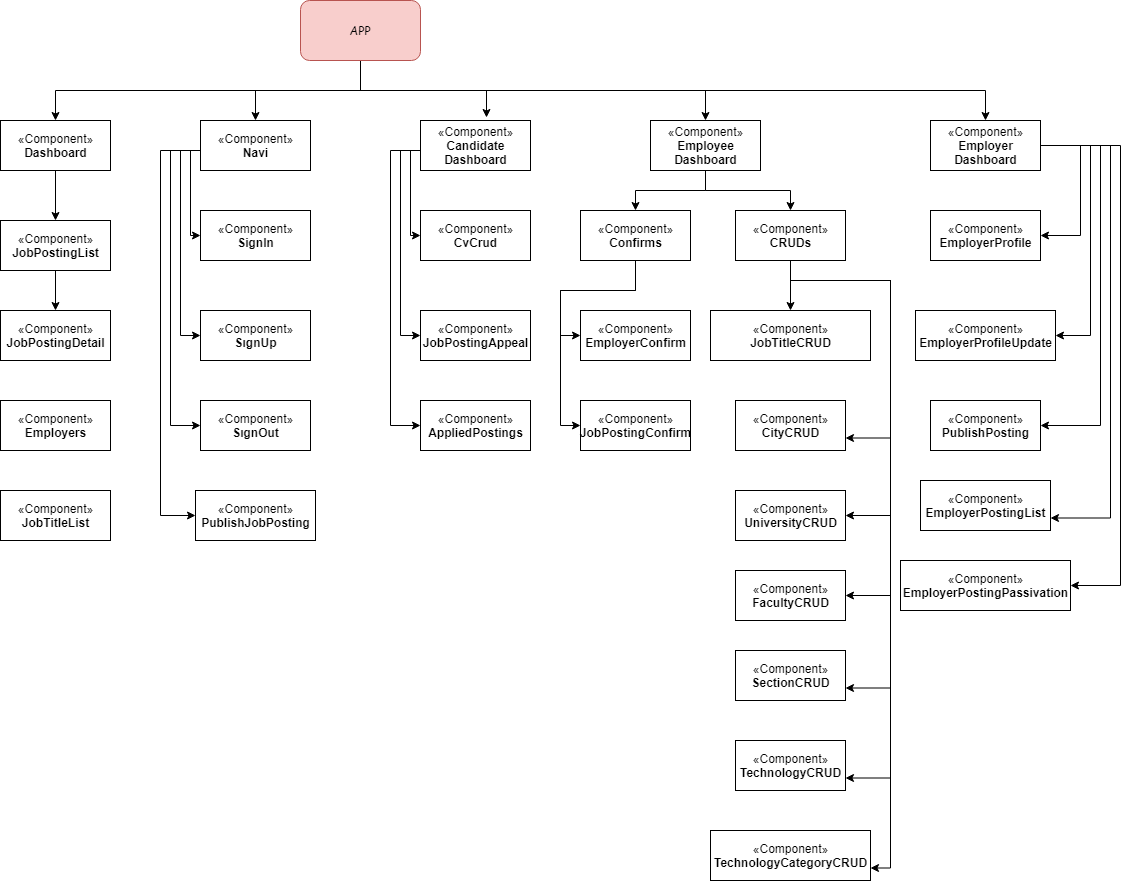

The diagram above was exported from draw.io. Its source (the exported page's mxGraphModel, read from the mxfile embedded in the PNG):
<mxGraphModel dx="868" dy="450" grid="1" gridSize="10" guides="1" tooltips="1" connect="1" arrows="1" fold="1" page="1" pageScale="1" pageWidth="1100" pageHeight="850" background="none" math="0" shadow="0">
  <root>
    <mxCell id="0" />
    <mxCell id="1" parent="0" />
    <mxCell id="fOr2AyCtdds08GBuhP_w-13" style="edgeStyle=orthogonalEdgeStyle;rounded=0;orthogonalLoop=1;jettySize=auto;html=1;entryX=0.5;entryY=0;entryDx=0;entryDy=0;" edge="1" parent="1" source="fOr2AyCtdds08GBuhP_w-1" target="fOr2AyCtdds08GBuhP_w-8">
      <mxGeometry relative="1" as="geometry" />
    </mxCell>
    <mxCell id="fOr2AyCtdds08GBuhP_w-14" style="edgeStyle=orthogonalEdgeStyle;rounded=0;orthogonalLoop=1;jettySize=auto;html=1;" edge="1" parent="1" source="fOr2AyCtdds08GBuhP_w-1" target="fOr2AyCtdds08GBuhP_w-2">
      <mxGeometry relative="1" as="geometry">
        <Array as="points">
          <mxPoint x="450" y="100" />
          <mxPoint x="145" y="100" />
        </Array>
      </mxGeometry>
    </mxCell>
    <mxCell id="fOr2AyCtdds08GBuhP_w-15" style="edgeStyle=orthogonalEdgeStyle;rounded=0;orthogonalLoop=1;jettySize=auto;html=1;entryX=0.5;entryY=0;entryDx=0;entryDy=0;" edge="1" parent="1" source="fOr2AyCtdds08GBuhP_w-1" target="fOr2AyCtdds08GBuhP_w-6">
      <mxGeometry relative="1" as="geometry">
        <mxPoint x="797" y="120" as="targetPoint" />
        <Array as="points">
          <mxPoint x="450" y="100" />
          <mxPoint x="795" y="100" />
        </Array>
      </mxGeometry>
    </mxCell>
    <mxCell id="fOr2AyCtdds08GBuhP_w-19" style="edgeStyle=orthogonalEdgeStyle;rounded=0;orthogonalLoop=1;jettySize=auto;html=1;entryX=0.6;entryY=-0.06;entryDx=0;entryDy=0;entryPerimeter=0;" edge="1" parent="1" source="fOr2AyCtdds08GBuhP_w-1" target="fOr2AyCtdds08GBuhP_w-4">
      <mxGeometry relative="1" as="geometry" />
    </mxCell>
    <mxCell id="fOr2AyCtdds08GBuhP_w-40" style="edgeStyle=orthogonalEdgeStyle;rounded=0;orthogonalLoop=1;jettySize=auto;html=1;" edge="1" parent="1" source="fOr2AyCtdds08GBuhP_w-1" target="fOr2AyCtdds08GBuhP_w-38">
      <mxGeometry relative="1" as="geometry">
        <Array as="points">
          <mxPoint x="450" y="100" />
          <mxPoint x="1075" y="100" />
        </Array>
      </mxGeometry>
    </mxCell>
    <mxCell id="fOr2AyCtdds08GBuhP_w-1" value="&lt;font face=&quot;Comic Sans MS&quot;&gt;APP&lt;/font&gt;" style="rounded=1;whiteSpace=wrap;html=1;fillColor=#f8cecc;strokeColor=#b85450;" vertex="1" parent="1">
      <mxGeometry x="390" y="10" width="120" height="60" as="geometry" />
    </mxCell>
    <mxCell id="fOr2AyCtdds08GBuhP_w-16" style="edgeStyle=orthogonalEdgeStyle;rounded=0;orthogonalLoop=1;jettySize=auto;html=1;entryX=0.5;entryY=0;entryDx=0;entryDy=0;" edge="1" parent="1" source="fOr2AyCtdds08GBuhP_w-2" target="fOr2AyCtdds08GBuhP_w-7">
      <mxGeometry relative="1" as="geometry" />
    </mxCell>
    <mxCell id="fOr2AyCtdds08GBuhP_w-2" value="«Component»&lt;br&gt;&lt;b&gt;Dashboard&lt;br&gt;&lt;/b&gt;" style="html=1;" vertex="1" parent="1">
      <mxGeometry x="90" y="130" width="110" height="50" as="geometry" />
    </mxCell>
    <mxCell id="fOr2AyCtdds08GBuhP_w-4" value="«Component»&lt;br&gt;&lt;b&gt;Candidate&lt;br&gt;Dashboard&lt;br&gt;&lt;/b&gt;" style="html=1;" vertex="1" parent="1">
      <mxGeometry x="510" y="130" width="110" height="50" as="geometry" />
    </mxCell>
    <mxCell id="fOr2AyCtdds08GBuhP_w-5" value="«Component»&lt;br&gt;&lt;b&gt;JobPostingDetail&lt;/b&gt;&lt;b&gt;&lt;br&gt;&lt;/b&gt;" style="html=1;" vertex="1" parent="1">
      <mxGeometry x="90" y="320" width="110" height="50" as="geometry" />
    </mxCell>
    <mxCell id="fOr2AyCtdds08GBuhP_w-63" style="edgeStyle=orthogonalEdgeStyle;rounded=0;orthogonalLoop=1;jettySize=auto;html=1;entryX=0.5;entryY=0;entryDx=0;entryDy=0;" edge="1" parent="1" source="fOr2AyCtdds08GBuhP_w-6" target="fOr2AyCtdds08GBuhP_w-26">
      <mxGeometry relative="1" as="geometry" />
    </mxCell>
    <mxCell id="fOr2AyCtdds08GBuhP_w-64" style="edgeStyle=orthogonalEdgeStyle;rounded=0;orthogonalLoop=1;jettySize=auto;html=1;entryX=0.5;entryY=0;entryDx=0;entryDy=0;" edge="1" parent="1" source="fOr2AyCtdds08GBuhP_w-6" target="fOr2AyCtdds08GBuhP_w-25">
      <mxGeometry relative="1" as="geometry" />
    </mxCell>
    <mxCell id="fOr2AyCtdds08GBuhP_w-6" value="«Component»&lt;br&gt;&lt;b&gt;Employee&lt;br&gt;Dashboard&lt;br&gt;&lt;/b&gt;" style="html=1;" vertex="1" parent="1">
      <mxGeometry x="740" y="130" width="110" height="50" as="geometry" />
    </mxCell>
    <mxCell id="fOr2AyCtdds08GBuhP_w-20" style="edgeStyle=orthogonalEdgeStyle;rounded=0;orthogonalLoop=1;jettySize=auto;html=1;" edge="1" parent="1" source="fOr2AyCtdds08GBuhP_w-7" target="fOr2AyCtdds08GBuhP_w-5">
      <mxGeometry relative="1" as="geometry" />
    </mxCell>
    <mxCell id="fOr2AyCtdds08GBuhP_w-7" value="«Component»&lt;br&gt;&lt;b&gt;JobPostingList&lt;br&gt;&lt;/b&gt;" style="html=1;" vertex="1" parent="1">
      <mxGeometry x="90" y="230" width="110" height="50" as="geometry" />
    </mxCell>
    <mxCell id="fOr2AyCtdds08GBuhP_w-51" style="edgeStyle=orthogonalEdgeStyle;rounded=0;orthogonalLoop=1;jettySize=auto;html=1;entryX=0;entryY=0.5;entryDx=0;entryDy=0;" edge="1" parent="1" target="fOr2AyCtdds08GBuhP_w-23">
      <mxGeometry relative="1" as="geometry">
        <mxPoint x="280" y="160" as="sourcePoint" />
        <mxPoint x="280" y="245" as="targetPoint" />
        <Array as="points">
          <mxPoint x="280" y="245" />
        </Array>
      </mxGeometry>
    </mxCell>
    <mxCell id="fOr2AyCtdds08GBuhP_w-52" style="edgeStyle=orthogonalEdgeStyle;rounded=0;orthogonalLoop=1;jettySize=auto;html=1;entryX=0;entryY=0.5;entryDx=0;entryDy=0;" edge="1" parent="1" source="fOr2AyCtdds08GBuhP_w-8" target="fOr2AyCtdds08GBuhP_w-24">
      <mxGeometry relative="1" as="geometry">
        <Array as="points">
          <mxPoint x="270" y="160" />
          <mxPoint x="270" y="345" />
        </Array>
      </mxGeometry>
    </mxCell>
    <mxCell id="fOr2AyCtdds08GBuhP_w-53" style="edgeStyle=orthogonalEdgeStyle;rounded=0;orthogonalLoop=1;jettySize=auto;html=1;entryX=0;entryY=0.5;entryDx=0;entryDy=0;" edge="1" parent="1" source="fOr2AyCtdds08GBuhP_w-8" target="fOr2AyCtdds08GBuhP_w-32">
      <mxGeometry relative="1" as="geometry">
        <Array as="points">
          <mxPoint x="260" y="160" />
          <mxPoint x="260" y="435" />
        </Array>
      </mxGeometry>
    </mxCell>
    <mxCell id="fOr2AyCtdds08GBuhP_w-54" style="edgeStyle=orthogonalEdgeStyle;rounded=0;orthogonalLoop=1;jettySize=auto;html=1;entryX=0;entryY=0.5;entryDx=0;entryDy=0;" edge="1" parent="1" source="fOr2AyCtdds08GBuhP_w-8" target="fOr2AyCtdds08GBuhP_w-21">
      <mxGeometry relative="1" as="geometry">
        <Array as="points">
          <mxPoint x="250" y="160" />
          <mxPoint x="250" y="525" />
        </Array>
      </mxGeometry>
    </mxCell>
    <mxCell id="fOr2AyCtdds08GBuhP_w-8" value="«Component»&lt;br&gt;&lt;b&gt;Navi&lt;br&gt;&lt;/b&gt;" style="html=1;" vertex="1" parent="1">
      <mxGeometry x="290" y="130" width="110" height="50" as="geometry" />
    </mxCell>
    <mxCell id="fOr2AyCtdds08GBuhP_w-21" value="&lt;br&gt;«Component»&lt;br&gt;&lt;b&gt;PublishJobPosting&lt;br&gt;&lt;br&gt;&lt;/b&gt;" style="html=1;" vertex="1" parent="1">
      <mxGeometry x="285" y="500" width="120" height="50" as="geometry" />
    </mxCell>
    <mxCell id="fOr2AyCtdds08GBuhP_w-22" value="«Component»&lt;br&gt;&lt;b&gt;Employers&lt;br&gt;&lt;/b&gt;" style="html=1;" vertex="1" parent="1">
      <mxGeometry x="90" y="410" width="110" height="50" as="geometry" />
    </mxCell>
    <mxCell id="fOr2AyCtdds08GBuhP_w-23" value="«Component»&lt;br&gt;&lt;b&gt;SignIn&lt;br&gt;&lt;/b&gt;" style="html=1;" vertex="1" parent="1">
      <mxGeometry x="290" y="220" width="110" height="50" as="geometry" />
    </mxCell>
    <mxCell id="fOr2AyCtdds08GBuhP_w-24" value="«Component»&lt;br&gt;&lt;b&gt;SıgnUp&lt;br&gt;&lt;/b&gt;" style="html=1;" vertex="1" parent="1">
      <mxGeometry x="290" y="320" width="110" height="50" as="geometry" />
    </mxCell>
    <mxCell id="fOr2AyCtdds08GBuhP_w-68" style="edgeStyle=orthogonalEdgeStyle;rounded=0;orthogonalLoop=1;jettySize=auto;html=1;entryX=0.5;entryY=0;entryDx=0;entryDy=0;" edge="1" parent="1" source="fOr2AyCtdds08GBuhP_w-25" target="fOr2AyCtdds08GBuhP_w-49">
      <mxGeometry relative="1" as="geometry" />
    </mxCell>
    <mxCell id="fOr2AyCtdds08GBuhP_w-69" style="edgeStyle=orthogonalEdgeStyle;rounded=0;orthogonalLoop=1;jettySize=auto;html=1;entryX=1;entryY=0.75;entryDx=0;entryDy=0;" edge="1" parent="1" source="fOr2AyCtdds08GBuhP_w-25" target="fOr2AyCtdds08GBuhP_w-34">
      <mxGeometry relative="1" as="geometry">
        <mxPoint x="980" y="400" as="targetPoint" />
        <Array as="points">
          <mxPoint x="880" y="290" />
          <mxPoint x="980" y="290" />
          <mxPoint x="980" y="448" />
        </Array>
      </mxGeometry>
    </mxCell>
    <mxCell id="fOr2AyCtdds08GBuhP_w-70" style="edgeStyle=orthogonalEdgeStyle;rounded=0;orthogonalLoop=1;jettySize=auto;html=1;entryX=1;entryY=0.5;entryDx=0;entryDy=0;" edge="1" parent="1" source="fOr2AyCtdds08GBuhP_w-25" target="fOr2AyCtdds08GBuhP_w-33">
      <mxGeometry relative="1" as="geometry">
        <Array as="points">
          <mxPoint x="880" y="290" />
          <mxPoint x="980" y="290" />
          <mxPoint x="980" y="525" />
        </Array>
      </mxGeometry>
    </mxCell>
    <mxCell id="fOr2AyCtdds08GBuhP_w-71" style="edgeStyle=orthogonalEdgeStyle;rounded=0;orthogonalLoop=1;jettySize=auto;html=1;entryX=1;entryY=0.5;entryDx=0;entryDy=0;" edge="1" parent="1" source="fOr2AyCtdds08GBuhP_w-25" target="fOr2AyCtdds08GBuhP_w-30">
      <mxGeometry relative="1" as="geometry">
        <Array as="points">
          <mxPoint x="880" y="290" />
          <mxPoint x="980" y="290" />
          <mxPoint x="980" y="605" />
        </Array>
      </mxGeometry>
    </mxCell>
    <mxCell id="fOr2AyCtdds08GBuhP_w-72" style="edgeStyle=orthogonalEdgeStyle;rounded=0;orthogonalLoop=1;jettySize=auto;html=1;entryX=1;entryY=0.75;entryDx=0;entryDy=0;" edge="1" parent="1" source="fOr2AyCtdds08GBuhP_w-25" target="fOr2AyCtdds08GBuhP_w-41">
      <mxGeometry relative="1" as="geometry">
        <Array as="points">
          <mxPoint x="880" y="290" />
          <mxPoint x="980" y="290" />
          <mxPoint x="980" y="698" />
        </Array>
      </mxGeometry>
    </mxCell>
    <mxCell id="fOr2AyCtdds08GBuhP_w-73" style="edgeStyle=orthogonalEdgeStyle;rounded=0;orthogonalLoop=1;jettySize=auto;html=1;entryX=1;entryY=0.75;entryDx=0;entryDy=0;" edge="1" parent="1" source="fOr2AyCtdds08GBuhP_w-25" target="fOr2AyCtdds08GBuhP_w-42">
      <mxGeometry relative="1" as="geometry">
        <Array as="points">
          <mxPoint x="880" y="290" />
          <mxPoint x="980" y="290" />
          <mxPoint x="980" y="788" />
        </Array>
      </mxGeometry>
    </mxCell>
    <mxCell id="fOr2AyCtdds08GBuhP_w-74" style="edgeStyle=orthogonalEdgeStyle;rounded=0;orthogonalLoop=1;jettySize=auto;html=1;entryX=1;entryY=0.75;entryDx=0;entryDy=0;" edge="1" parent="1" source="fOr2AyCtdds08GBuhP_w-25" target="fOr2AyCtdds08GBuhP_w-43">
      <mxGeometry relative="1" as="geometry">
        <Array as="points">
          <mxPoint x="880" y="290" />
          <mxPoint x="980" y="290" />
          <mxPoint x="980" y="878" />
        </Array>
      </mxGeometry>
    </mxCell>
    <mxCell id="fOr2AyCtdds08GBuhP_w-25" value="«Component»&lt;br&gt;&lt;b&gt;CRUDs&lt;br&gt;&lt;/b&gt;" style="html=1;" vertex="1" parent="1">
      <mxGeometry x="825" y="220" width="110" height="50" as="geometry" />
    </mxCell>
    <mxCell id="fOr2AyCtdds08GBuhP_w-65" style="edgeStyle=orthogonalEdgeStyle;rounded=0;orthogonalLoop=1;jettySize=auto;html=1;entryX=0;entryY=0.5;entryDx=0;entryDy=0;" edge="1" parent="1" source="fOr2AyCtdds08GBuhP_w-26" target="fOr2AyCtdds08GBuhP_w-36">
      <mxGeometry relative="1" as="geometry">
        <Array as="points">
          <mxPoint x="725" y="300" />
          <mxPoint x="650" y="300" />
          <mxPoint x="650" y="345" />
        </Array>
      </mxGeometry>
    </mxCell>
    <mxCell id="fOr2AyCtdds08GBuhP_w-67" style="edgeStyle=orthogonalEdgeStyle;rounded=0;orthogonalLoop=1;jettySize=auto;html=1;entryX=0;entryY=0.5;entryDx=0;entryDy=0;" edge="1" parent="1" source="fOr2AyCtdds08GBuhP_w-26" target="fOr2AyCtdds08GBuhP_w-35">
      <mxGeometry relative="1" as="geometry">
        <mxPoint x="640" y="430" as="targetPoint" />
        <Array as="points">
          <mxPoint x="725" y="300" />
          <mxPoint x="650" y="300" />
          <mxPoint x="650" y="435" />
        </Array>
      </mxGeometry>
    </mxCell>
    <mxCell id="fOr2AyCtdds08GBuhP_w-26" value="«Component»&lt;br&gt;&lt;b&gt;Confirms&lt;br&gt;&lt;/b&gt;" style="html=1;" vertex="1" parent="1">
      <mxGeometry x="670" y="220" width="110" height="50" as="geometry" />
    </mxCell>
    <mxCell id="fOr2AyCtdds08GBuhP_w-27" value="«Component»&lt;br&gt;&lt;b&gt;AppliedPostings&lt;br&gt;&lt;/b&gt;" style="html=1;" vertex="1" parent="1">
      <mxGeometry x="510" y="410" width="110" height="50" as="geometry" />
    </mxCell>
    <mxCell id="fOr2AyCtdds08GBuhP_w-28" value="«Component»&lt;br&gt;&lt;b&gt;JobPostingAppeal&lt;br&gt;&lt;/b&gt;" style="html=1;" vertex="1" parent="1">
      <mxGeometry x="510" y="320" width="110" height="50" as="geometry" />
    </mxCell>
    <mxCell id="fOr2AyCtdds08GBuhP_w-29" value="«Component»&lt;br&gt;&lt;b&gt;CvCrud&lt;br&gt;&lt;/b&gt;" style="html=1;" vertex="1" parent="1">
      <mxGeometry x="510" y="220" width="110" height="50" as="geometry" />
    </mxCell>
    <mxCell id="fOr2AyCtdds08GBuhP_w-30" value="«Component»&lt;br&gt;&lt;b&gt;FacultyCRUD&lt;br&gt;&lt;/b&gt;" style="html=1;" vertex="1" parent="1">
      <mxGeometry x="825" y="580" width="110" height="50" as="geometry" />
    </mxCell>
    <mxCell id="fOr2AyCtdds08GBuhP_w-31" value="«Component»&lt;br&gt;&lt;b&gt;JobTitleList&lt;br&gt;&lt;/b&gt;" style="html=1;" vertex="1" parent="1">
      <mxGeometry x="90" y="500" width="110" height="50" as="geometry" />
    </mxCell>
    <mxCell id="fOr2AyCtdds08GBuhP_w-32" value="«Component»&lt;br&gt;&lt;b&gt;SıgnOut&lt;br&gt;&lt;/b&gt;" style="html=1;" vertex="1" parent="1">
      <mxGeometry x="290" y="410" width="110" height="50" as="geometry" />
    </mxCell>
    <mxCell id="fOr2AyCtdds08GBuhP_w-33" value="«Component»&lt;br&gt;&lt;b&gt;UniversityCRUD&lt;br&gt;&lt;/b&gt;" style="html=1;" vertex="1" parent="1">
      <mxGeometry x="825" y="500" width="110" height="50" as="geometry" />
    </mxCell>
    <mxCell id="fOr2AyCtdds08GBuhP_w-34" value="«Component»&lt;br&gt;&lt;b&gt;CityCRUD&lt;br&gt;&lt;/b&gt;" style="html=1;" vertex="1" parent="1">
      <mxGeometry x="825" y="410" width="110" height="50" as="geometry" />
    </mxCell>
    <mxCell id="fOr2AyCtdds08GBuhP_w-35" value="«Component»&lt;br&gt;&lt;b&gt;JobPostingConfirm&lt;br&gt;&lt;/b&gt;" style="html=1;" vertex="1" parent="1">
      <mxGeometry x="670" y="410" width="110" height="50" as="geometry" />
    </mxCell>
    <mxCell id="fOr2AyCtdds08GBuhP_w-36" value="«Component»&lt;br&gt;&lt;b&gt;EmployerConfirm&lt;br&gt;&lt;/b&gt;" style="html=1;" vertex="1" parent="1">
      <mxGeometry x="670" y="320" width="110" height="50" as="geometry" />
    </mxCell>
    <mxCell id="fOr2AyCtdds08GBuhP_w-79" style="edgeStyle=orthogonalEdgeStyle;rounded=0;orthogonalLoop=1;jettySize=auto;html=1;exitX=1;exitY=0.5;exitDx=0;exitDy=0;entryX=1;entryY=0.5;entryDx=0;entryDy=0;" edge="1" parent="1" source="fOr2AyCtdds08GBuhP_w-38" target="fOr2AyCtdds08GBuhP_w-44">
      <mxGeometry relative="1" as="geometry">
        <Array as="points">
          <mxPoint x="1190" y="155" />
          <mxPoint x="1190" y="435" />
        </Array>
      </mxGeometry>
    </mxCell>
    <mxCell id="fOr2AyCtdds08GBuhP_w-81" style="edgeStyle=orthogonalEdgeStyle;rounded=0;orthogonalLoop=1;jettySize=auto;html=1;entryX=1;entryY=0.75;entryDx=0;entryDy=0;" edge="1" parent="1" source="fOr2AyCtdds08GBuhP_w-38" target="fOr2AyCtdds08GBuhP_w-47">
      <mxGeometry relative="1" as="geometry">
        <Array as="points">
          <mxPoint x="1200" y="155" />
          <mxPoint x="1200" y="528" />
        </Array>
      </mxGeometry>
    </mxCell>
    <mxCell id="fOr2AyCtdds08GBuhP_w-82" style="edgeStyle=orthogonalEdgeStyle;rounded=0;orthogonalLoop=1;jettySize=auto;html=1;entryX=1;entryY=0.5;entryDx=0;entryDy=0;" edge="1" parent="1" source="fOr2AyCtdds08GBuhP_w-38" target="fOr2AyCtdds08GBuhP_w-46">
      <mxGeometry relative="1" as="geometry">
        <Array as="points">
          <mxPoint x="1170" y="155" />
          <mxPoint x="1170" y="245" />
        </Array>
      </mxGeometry>
    </mxCell>
    <mxCell id="fOr2AyCtdds08GBuhP_w-83" style="edgeStyle=orthogonalEdgeStyle;rounded=0;orthogonalLoop=1;jettySize=auto;html=1;entryX=1;entryY=0.5;entryDx=0;entryDy=0;" edge="1" parent="1" source="fOr2AyCtdds08GBuhP_w-38" target="fOr2AyCtdds08GBuhP_w-45">
      <mxGeometry relative="1" as="geometry">
        <Array as="points">
          <mxPoint x="1180" y="155" />
          <mxPoint x="1180" y="345" />
        </Array>
      </mxGeometry>
    </mxCell>
    <mxCell id="fOr2AyCtdds08GBuhP_w-84" style="edgeStyle=orthogonalEdgeStyle;rounded=0;orthogonalLoop=1;jettySize=auto;html=1;entryX=1;entryY=0.5;entryDx=0;entryDy=0;" edge="1" parent="1" source="fOr2AyCtdds08GBuhP_w-38" target="fOr2AyCtdds08GBuhP_w-48">
      <mxGeometry relative="1" as="geometry">
        <Array as="points">
          <mxPoint x="1210" y="155" />
          <mxPoint x="1210" y="595" />
        </Array>
      </mxGeometry>
    </mxCell>
    <mxCell id="fOr2AyCtdds08GBuhP_w-38" value="«Component»&lt;br&gt;&lt;b&gt;Employer&lt;br&gt;Dashboard&lt;br&gt;&lt;/b&gt;" style="html=1;" vertex="1" parent="1">
      <mxGeometry x="1020" y="130" width="110" height="50" as="geometry" />
    </mxCell>
    <mxCell id="fOr2AyCtdds08GBuhP_w-41" value="«Component»&lt;br&gt;&lt;b&gt;SectionCRUD&lt;br&gt;&lt;/b&gt;" style="html=1;" vertex="1" parent="1">
      <mxGeometry x="825" y="660" width="110" height="50" as="geometry" />
    </mxCell>
    <mxCell id="fOr2AyCtdds08GBuhP_w-42" value="«Component»&lt;br&gt;&lt;b&gt;TechnologyCRUD&lt;br&gt;&lt;/b&gt;" style="html=1;" vertex="1" parent="1">
      <mxGeometry x="825" y="750" width="110" height="50" as="geometry" />
    </mxCell>
    <mxCell id="fOr2AyCtdds08GBuhP_w-43" value="«Component»&lt;br&gt;&lt;b&gt;TechnologyCategoryCRUD&lt;br&gt;&lt;/b&gt;" style="html=1;" vertex="1" parent="1">
      <mxGeometry x="800" y="840" width="160" height="50" as="geometry" />
    </mxCell>
    <mxCell id="fOr2AyCtdds08GBuhP_w-44" value="«Component»&lt;br&gt;&lt;b&gt;PublishPosting&lt;br&gt;&lt;/b&gt;" style="html=1;" vertex="1" parent="1">
      <mxGeometry x="1020" y="410" width="110" height="50" as="geometry" />
    </mxCell>
    <mxCell id="fOr2AyCtdds08GBuhP_w-45" value="«Component»&lt;br&gt;&lt;b&gt;EmployerProfileUpdate&lt;br&gt;&lt;/b&gt;" style="html=1;" vertex="1" parent="1">
      <mxGeometry x="1005" y="320" width="140" height="50" as="geometry" />
    </mxCell>
    <mxCell id="fOr2AyCtdds08GBuhP_w-46" value="«Component»&lt;br&gt;&lt;b&gt;EmployerProfile&lt;br&gt;&lt;/b&gt;" style="html=1;" vertex="1" parent="1">
      <mxGeometry x="1020" y="220" width="110" height="50" as="geometry" />
    </mxCell>
    <mxCell id="fOr2AyCtdds08GBuhP_w-47" value="«Component»&lt;br&gt;&lt;b&gt;EmployerPostingList&lt;br&gt;&lt;/b&gt;" style="html=1;" vertex="1" parent="1">
      <mxGeometry x="1010" y="490" width="130" height="50" as="geometry" />
    </mxCell>
    <mxCell id="fOr2AyCtdds08GBuhP_w-48" value="«Component»&lt;br&gt;&lt;b&gt;EmployerPostingPassivation&lt;br&gt;&lt;/b&gt;" style="html=1;" vertex="1" parent="1">
      <mxGeometry x="990" y="570" width="170" height="50" as="geometry" />
    </mxCell>
    <mxCell id="fOr2AyCtdds08GBuhP_w-49" value="«Component»&lt;br&gt;&lt;b&gt;JobTitleCRUD&lt;br&gt;&lt;/b&gt;" style="html=1;" vertex="1" parent="1">
      <mxGeometry x="800" y="320" width="160" height="50" as="geometry" />
    </mxCell>
    <mxCell id="fOr2AyCtdds08GBuhP_w-55" style="edgeStyle=orthogonalEdgeStyle;rounded=0;orthogonalLoop=1;jettySize=auto;html=1;entryX=0;entryY=0.5;entryDx=0;entryDy=0;" edge="1" parent="1">
      <mxGeometry relative="1" as="geometry">
        <mxPoint x="500" y="160" as="sourcePoint" />
        <mxPoint x="510" y="245" as="targetPoint" />
        <Array as="points">
          <mxPoint x="500" y="245" />
        </Array>
      </mxGeometry>
    </mxCell>
    <mxCell id="fOr2AyCtdds08GBuhP_w-56" style="edgeStyle=orthogonalEdgeStyle;rounded=0;orthogonalLoop=1;jettySize=auto;html=1;entryX=0;entryY=0.5;entryDx=0;entryDy=0;" edge="1" parent="1">
      <mxGeometry relative="1" as="geometry">
        <mxPoint x="510" y="160" as="sourcePoint" />
        <mxPoint x="510" y="345" as="targetPoint" />
        <Array as="points">
          <mxPoint x="490" y="160" />
          <mxPoint x="490" y="345" />
        </Array>
      </mxGeometry>
    </mxCell>
    <mxCell id="fOr2AyCtdds08GBuhP_w-57" style="edgeStyle=orthogonalEdgeStyle;rounded=0;orthogonalLoop=1;jettySize=auto;html=1;entryX=0;entryY=0.5;entryDx=0;entryDy=0;" edge="1" parent="1">
      <mxGeometry relative="1" as="geometry">
        <mxPoint x="510" y="160" as="sourcePoint" />
        <mxPoint x="510" y="435" as="targetPoint" />
        <Array as="points">
          <mxPoint x="480" y="160" />
          <mxPoint x="480" y="435" />
        </Array>
      </mxGeometry>
    </mxCell>
  </root>
</mxGraphModel>